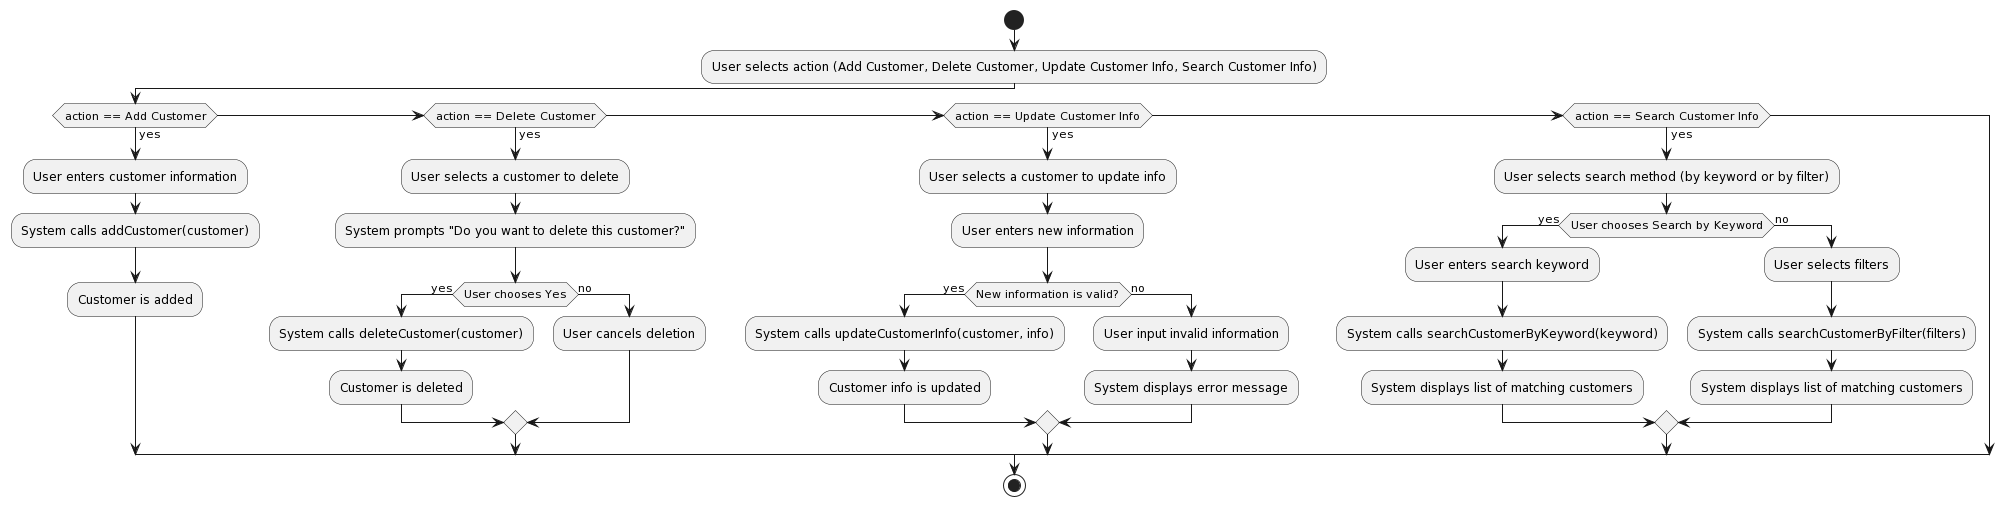

The diagram above was rendered by PlantUML. Its source (embedded in the PNG):
@startuml
|User|
start
:User selects action (Add Customer, Delete Customer, Update Customer Info, Search Customer Info);

if (action == Add Customer) then (yes)
  :User enters customer information;
  :System calls addCustomer(customer);
  :Customer is added;
else if (action == Delete Customer) then (yes)
  :User selects a customer to delete;
  :System prompts "Do you want to delete this customer?";
  if (User chooses Yes) then (yes)
    :System calls deleteCustomer(customer);
    :Customer is deleted;
  else (no)
    :User cancels deletion;
  endif
else if (action == Update Customer Info) then (yes)
  :User selects a customer to update info;
  :User enters new information;
  if (New information is valid?) then (yes)
    :System calls updateCustomerInfo(customer, info);
    :Customer info is updated;
  else (no)
    :User input invalid information;
    :System displays error message;
  endif
else if (action == Search Customer Info) then (yes)
  :User selects search method (by keyword or by filter);
  if (User chooses Search by Keyword) then (yes)
    :User enters search keyword;
    :System calls searchCustomerByKeyword(keyword);
    :System displays list of matching customers;
  else (no)
    :User selects filters;
    :System calls searchCustomerByFilter(filters);
    :System displays list of matching customers;
  endif
endif

stop
@enduml